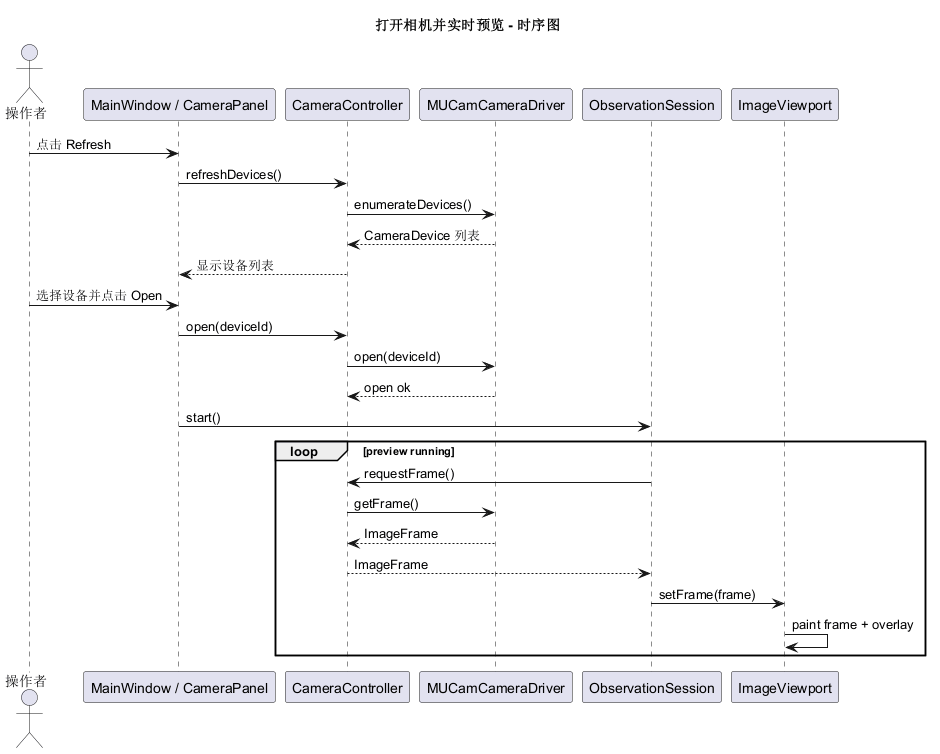

The diagram above was rendered by PlantUML. Its source (embedded in the PNG):
@startuml
title 打开相机并实时预览 - 时序图

actor "操作者" as User
participant "MainWindow / CameraPanel" as UI
participant "CameraController" as CameraController
participant "MUCamCameraDriver" as Driver
participant "ObservationSession" as Session
participant "ImageViewport" as Viewport

User -> UI: 点击 Refresh
UI -> CameraController: refreshDevices()
CameraController -> Driver: enumerateDevices()
Driver --> CameraController: CameraDevice 列表
CameraController --> UI: 显示设备列表

User -> UI: 选择设备并点击 Open
UI -> CameraController: open(deviceId)
CameraController -> Driver: open(deviceId)
Driver --> CameraController: open ok
UI -> Session: start()

loop preview running
  Session -> CameraController: requestFrame()
  CameraController -> Driver: getFrame()
  Driver --> CameraController: ImageFrame
  CameraController --> Session: ImageFrame
  Session -> Viewport: setFrame(frame)
  Viewport -> Viewport: paint frame + overlay
end

@enduml